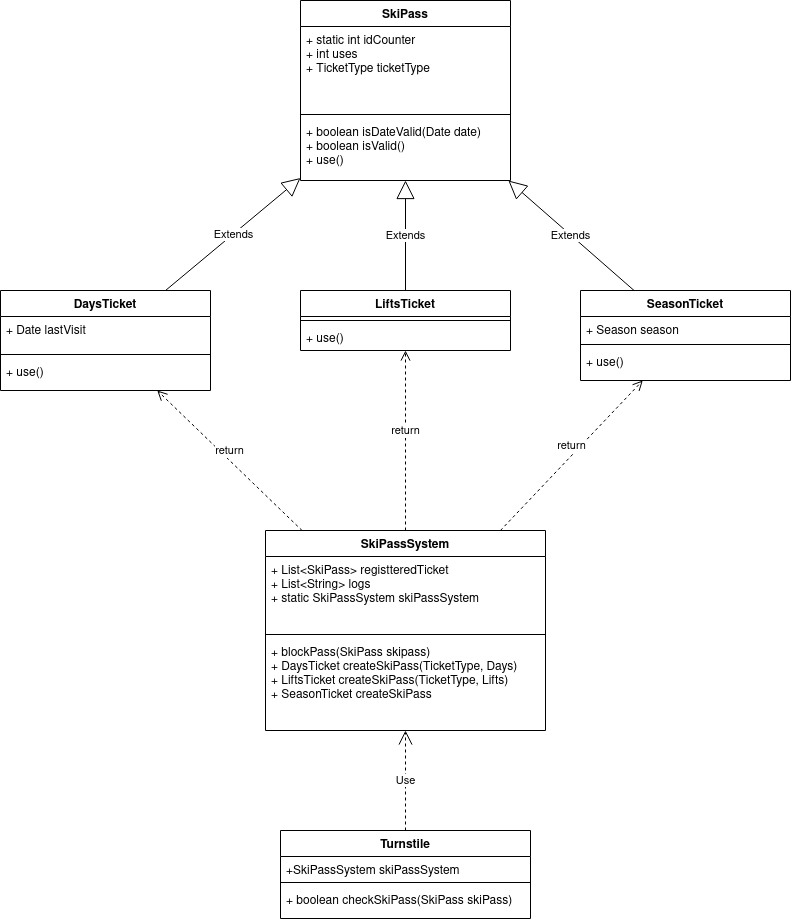

The diagram above was exported from draw.io. Its source (the exported page's mxGraphModel, read from the mxfile embedded in the PNG):
<mxGraphModel dx="1662" dy="788" grid="1" gridSize="10" guides="1" tooltips="1" connect="1" arrows="1" fold="1" page="1" pageScale="1" pageWidth="850" pageHeight="1100" math="0" shadow="0">
  <root>
    <mxCell id="0" />
    <mxCell id="1" parent="0" />
    <mxCell id="14KuNAvESxZb7YCUcIZW-2" value="SkiPass" style="swimlane;fontStyle=1;align=center;verticalAlign=top;childLayout=stackLayout;horizontal=1;startSize=26;horizontalStack=0;resizeParent=1;resizeParentMax=0;resizeLast=0;collapsible=1;marginBottom=0;" vertex="1" parent="1">
      <mxGeometry x="320" y="70" width="210" height="180" as="geometry" />
    </mxCell>
    <mxCell id="14KuNAvESxZb7YCUcIZW-3" value="+ static int idCounter&#10;+ int uses&#10;+ TicketType ticketType&#10;" style="text;strokeColor=none;fillColor=none;align=left;verticalAlign=top;spacingLeft=4;spacingRight=4;overflow=hidden;rotatable=0;points=[[0,0.5],[1,0.5]];portConstraint=eastwest;" vertex="1" parent="14KuNAvESxZb7YCUcIZW-2">
      <mxGeometry y="26" width="210" height="84" as="geometry" />
    </mxCell>
    <mxCell id="14KuNAvESxZb7YCUcIZW-4" value="" style="line;strokeWidth=1;fillColor=none;align=left;verticalAlign=middle;spacingTop=-1;spacingLeft=3;spacingRight=3;rotatable=0;labelPosition=right;points=[];portConstraint=eastwest;" vertex="1" parent="14KuNAvESxZb7YCUcIZW-2">
      <mxGeometry y="110" width="210" height="8" as="geometry" />
    </mxCell>
    <mxCell id="14KuNAvESxZb7YCUcIZW-5" value="+ boolean isDateValid(Date date)&#10;+ boolean isValid()&#10;+ use()&#10;" style="text;strokeColor=none;fillColor=none;align=left;verticalAlign=top;spacingLeft=4;spacingRight=4;overflow=hidden;rotatable=0;points=[[0,0.5],[1,0.5]];portConstraint=eastwest;" vertex="1" parent="14KuNAvESxZb7YCUcIZW-2">
      <mxGeometry y="118" width="210" height="62" as="geometry" />
    </mxCell>
    <mxCell id="14KuNAvESxZb7YCUcIZW-6" value="DaysTicket" style="swimlane;fontStyle=1;align=center;verticalAlign=top;childLayout=stackLayout;horizontal=1;startSize=26;horizontalStack=0;resizeParent=1;resizeParentMax=0;resizeLast=0;collapsible=1;marginBottom=0;" vertex="1" parent="1">
      <mxGeometry x="20" y="360" width="210" height="100" as="geometry" />
    </mxCell>
    <mxCell id="14KuNAvESxZb7YCUcIZW-7" value="+ Date lastVisit" style="text;strokeColor=none;fillColor=none;align=left;verticalAlign=top;spacingLeft=4;spacingRight=4;overflow=hidden;rotatable=0;points=[[0,0.5],[1,0.5]];portConstraint=eastwest;" vertex="1" parent="14KuNAvESxZb7YCUcIZW-6">
      <mxGeometry y="26" width="210" height="34" as="geometry" />
    </mxCell>
    <mxCell id="14KuNAvESxZb7YCUcIZW-8" value="" style="line;strokeWidth=1;fillColor=none;align=left;verticalAlign=middle;spacingTop=-1;spacingLeft=3;spacingRight=3;rotatable=0;labelPosition=right;points=[];portConstraint=eastwest;" vertex="1" parent="14KuNAvESxZb7YCUcIZW-6">
      <mxGeometry y="60" width="210" height="8" as="geometry" />
    </mxCell>
    <mxCell id="14KuNAvESxZb7YCUcIZW-9" value="+ use()&#10;" style="text;strokeColor=none;fillColor=none;align=left;verticalAlign=top;spacingLeft=4;spacingRight=4;overflow=hidden;rotatable=0;points=[[0,0.5],[1,0.5]];portConstraint=eastwest;" vertex="1" parent="14KuNAvESxZb7YCUcIZW-6">
      <mxGeometry y="68" width="210" height="32" as="geometry" />
    </mxCell>
    <mxCell id="14KuNAvESxZb7YCUcIZW-10" value="LiftsTicket" style="swimlane;fontStyle=1;align=center;verticalAlign=top;childLayout=stackLayout;horizontal=1;startSize=26;horizontalStack=0;resizeParent=1;resizeParentMax=0;resizeLast=0;collapsible=1;marginBottom=0;" vertex="1" parent="1">
      <mxGeometry x="320" y="360" width="210" height="60" as="geometry" />
    </mxCell>
    <mxCell id="14KuNAvESxZb7YCUcIZW-12" value="" style="line;strokeWidth=1;fillColor=none;align=left;verticalAlign=middle;spacingTop=-1;spacingLeft=3;spacingRight=3;rotatable=0;labelPosition=right;points=[];portConstraint=eastwest;" vertex="1" parent="14KuNAvESxZb7YCUcIZW-10">
      <mxGeometry y="26" width="210" height="8" as="geometry" />
    </mxCell>
    <mxCell id="14KuNAvESxZb7YCUcIZW-13" value="+ use()&#10;" style="text;strokeColor=none;fillColor=none;align=left;verticalAlign=top;spacingLeft=4;spacingRight=4;overflow=hidden;rotatable=0;points=[[0,0.5],[1,0.5]];portConstraint=eastwest;" vertex="1" parent="14KuNAvESxZb7YCUcIZW-10">
      <mxGeometry y="34" width="210" height="26" as="geometry" />
    </mxCell>
    <mxCell id="14KuNAvESxZb7YCUcIZW-14" value="SeasonTicket" style="swimlane;fontStyle=1;align=center;verticalAlign=top;childLayout=stackLayout;horizontal=1;startSize=26;horizontalStack=0;resizeParent=1;resizeParentMax=0;resizeLast=0;collapsible=1;marginBottom=0;" vertex="1" parent="1">
      <mxGeometry x="600" y="360" width="210" height="90" as="geometry" />
    </mxCell>
    <mxCell id="14KuNAvESxZb7YCUcIZW-15" value="+ Season season" style="text;strokeColor=none;fillColor=none;align=left;verticalAlign=top;spacingLeft=4;spacingRight=4;overflow=hidden;rotatable=0;points=[[0,0.5],[1,0.5]];portConstraint=eastwest;" vertex="1" parent="14KuNAvESxZb7YCUcIZW-14">
      <mxGeometry y="26" width="210" height="24" as="geometry" />
    </mxCell>
    <mxCell id="14KuNAvESxZb7YCUcIZW-16" value="" style="line;strokeWidth=1;fillColor=none;align=left;verticalAlign=middle;spacingTop=-1;spacingLeft=3;spacingRight=3;rotatable=0;labelPosition=right;points=[];portConstraint=eastwest;" vertex="1" parent="14KuNAvESxZb7YCUcIZW-14">
      <mxGeometry y="50" width="210" height="8" as="geometry" />
    </mxCell>
    <mxCell id="14KuNAvESxZb7YCUcIZW-17" value="+ use()&#10;" style="text;strokeColor=none;fillColor=none;align=left;verticalAlign=top;spacingLeft=4;spacingRight=4;overflow=hidden;rotatable=0;points=[[0,0.5],[1,0.5]];portConstraint=eastwest;" vertex="1" parent="14KuNAvESxZb7YCUcIZW-14">
      <mxGeometry y="58" width="210" height="32" as="geometry" />
    </mxCell>
    <mxCell id="14KuNAvESxZb7YCUcIZW-22" value="Extends" style="endArrow=block;endSize=16;endFill=0;html=1;rounded=0;" edge="1" parent="1" source="14KuNAvESxZb7YCUcIZW-6" target="14KuNAvESxZb7YCUcIZW-2">
      <mxGeometry width="160" relative="1" as="geometry">
        <mxPoint x="240" y="340" as="sourcePoint" />
        <mxPoint x="400" y="340" as="targetPoint" />
      </mxGeometry>
    </mxCell>
    <mxCell id="14KuNAvESxZb7YCUcIZW-23" value="Extends" style="endArrow=block;endSize=16;endFill=0;html=1;rounded=0;" edge="1" parent="1" source="14KuNAvESxZb7YCUcIZW-10" target="14KuNAvESxZb7YCUcIZW-2">
      <mxGeometry width="160" relative="1" as="geometry">
        <mxPoint x="390" y="330" as="sourcePoint" />
        <mxPoint x="550" y="330" as="targetPoint" />
      </mxGeometry>
    </mxCell>
    <mxCell id="14KuNAvESxZb7YCUcIZW-24" value="Extends" style="endArrow=block;endSize=16;endFill=0;html=1;rounded=0;" edge="1" parent="1" source="14KuNAvESxZb7YCUcIZW-14" target="14KuNAvESxZb7YCUcIZW-2">
      <mxGeometry width="160" relative="1" as="geometry">
        <mxPoint x="610" y="290" as="sourcePoint" />
        <mxPoint x="770" y="290" as="targetPoint" />
      </mxGeometry>
    </mxCell>
    <mxCell id="14KuNAvESxZb7YCUcIZW-25" value="SkiPassSystem" style="swimlane;fontStyle=1;align=center;verticalAlign=top;childLayout=stackLayout;horizontal=1;startSize=26;horizontalStack=0;resizeParent=1;resizeParentMax=0;resizeLast=0;collapsible=1;marginBottom=0;" vertex="1" parent="1">
      <mxGeometry x="285" y="600" width="280" height="200" as="geometry" />
    </mxCell>
    <mxCell id="14KuNAvESxZb7YCUcIZW-26" value="+ List&lt;SkiPass&gt; registteredTicket&#10;+ List&lt;String&gt; logs&#10;+ static SkiPassSystem skiPassSystem&#10;&#10;" style="text;strokeColor=none;fillColor=none;align=left;verticalAlign=top;spacingLeft=4;spacingRight=4;overflow=hidden;rotatable=0;points=[[0,0.5],[1,0.5]];portConstraint=eastwest;" vertex="1" parent="14KuNAvESxZb7YCUcIZW-25">
      <mxGeometry y="26" width="280" height="74" as="geometry" />
    </mxCell>
    <mxCell id="14KuNAvESxZb7YCUcIZW-27" value="" style="line;strokeWidth=1;fillColor=none;align=left;verticalAlign=middle;spacingTop=-1;spacingLeft=3;spacingRight=3;rotatable=0;labelPosition=right;points=[];portConstraint=eastwest;" vertex="1" parent="14KuNAvESxZb7YCUcIZW-25">
      <mxGeometry y="100" width="280" height="8" as="geometry" />
    </mxCell>
    <mxCell id="14KuNAvESxZb7YCUcIZW-28" value="+ blockPass(SkiPass skipass)&#10;+ DaysTicket createSkiPass(TicketType, Days)&#10;+ LiftsTicket createSkiPass(TicketType, Lifts)&#10;+ SeasonTicket createSkiPass&#10;" style="text;strokeColor=none;fillColor=none;align=left;verticalAlign=top;spacingLeft=4;spacingRight=4;overflow=hidden;rotatable=0;points=[[0,0.5],[1,0.5]];portConstraint=eastwest;" vertex="1" parent="14KuNAvESxZb7YCUcIZW-25">
      <mxGeometry y="108" width="280" height="92" as="geometry" />
    </mxCell>
    <mxCell id="14KuNAvESxZb7YCUcIZW-29" value="return" style="html=1;verticalAlign=bottom;endArrow=open;dashed=1;endSize=8;rounded=0;" edge="1" parent="1" source="14KuNAvESxZb7YCUcIZW-25" target="14KuNAvESxZb7YCUcIZW-6">
      <mxGeometry relative="1" as="geometry">
        <mxPoint x="420" y="720" as="sourcePoint" />
        <mxPoint x="340" y="720" as="targetPoint" />
      </mxGeometry>
    </mxCell>
    <mxCell id="14KuNAvESxZb7YCUcIZW-31" value="return" style="html=1;verticalAlign=bottom;endArrow=open;dashed=1;endSize=8;rounded=0;" edge="1" parent="1" source="14KuNAvESxZb7YCUcIZW-25" target="14KuNAvESxZb7YCUcIZW-10">
      <mxGeometry relative="1" as="geometry">
        <mxPoint x="530" y="610" as="sourcePoint" />
        <mxPoint x="450" y="610" as="targetPoint" />
      </mxGeometry>
    </mxCell>
    <mxCell id="14KuNAvESxZb7YCUcIZW-32" value="return" style="html=1;verticalAlign=bottom;endArrow=open;dashed=1;endSize=8;rounded=0;" edge="1" parent="1" source="14KuNAvESxZb7YCUcIZW-25" target="14KuNAvESxZb7YCUcIZW-14">
      <mxGeometry relative="1" as="geometry">
        <mxPoint x="680" y="610" as="sourcePoint" />
        <mxPoint x="600" y="610" as="targetPoint" />
      </mxGeometry>
    </mxCell>
    <mxCell id="14KuNAvESxZb7YCUcIZW-33" value="Turnstile" style="swimlane;fontStyle=1;align=center;verticalAlign=top;childLayout=stackLayout;horizontal=1;startSize=26;horizontalStack=0;resizeParent=1;resizeParentMax=0;resizeLast=0;collapsible=1;marginBottom=0;" vertex="1" parent="1">
      <mxGeometry x="300" y="900" width="250" height="88" as="geometry" />
    </mxCell>
    <mxCell id="14KuNAvESxZb7YCUcIZW-34" value="+SkiPassSystem skiPassSystem" style="text;strokeColor=none;fillColor=none;align=left;verticalAlign=top;spacingLeft=4;spacingRight=4;overflow=hidden;rotatable=0;points=[[0,0.5],[1,0.5]];portConstraint=eastwest;" vertex="1" parent="14KuNAvESxZb7YCUcIZW-33">
      <mxGeometry y="26" width="250" height="22" as="geometry" />
    </mxCell>
    <mxCell id="14KuNAvESxZb7YCUcIZW-35" value="" style="line;strokeWidth=1;fillColor=none;align=left;verticalAlign=middle;spacingTop=-1;spacingLeft=3;spacingRight=3;rotatable=0;labelPosition=right;points=[];portConstraint=eastwest;" vertex="1" parent="14KuNAvESxZb7YCUcIZW-33">
      <mxGeometry y="48" width="250" height="8" as="geometry" />
    </mxCell>
    <mxCell id="14KuNAvESxZb7YCUcIZW-36" value="+ boolean checkSkiPass(SkiPass skiPass)" style="text;strokeColor=none;fillColor=none;align=left;verticalAlign=top;spacingLeft=4;spacingRight=4;overflow=hidden;rotatable=0;points=[[0,0.5],[1,0.5]];portConstraint=eastwest;" vertex="1" parent="14KuNAvESxZb7YCUcIZW-33">
      <mxGeometry y="56" width="250" height="32" as="geometry" />
    </mxCell>
    <mxCell id="14KuNAvESxZb7YCUcIZW-37" value="Use" style="endArrow=open;endSize=12;dashed=1;html=1;rounded=0;" edge="1" parent="1" source="14KuNAvESxZb7YCUcIZW-33" target="14KuNAvESxZb7YCUcIZW-28">
      <mxGeometry width="160" relative="1" as="geometry">
        <mxPoint x="340" y="970" as="sourcePoint" />
        <mxPoint x="500" y="970" as="targetPoint" />
      </mxGeometry>
    </mxCell>
  </root>
</mxGraphModel>